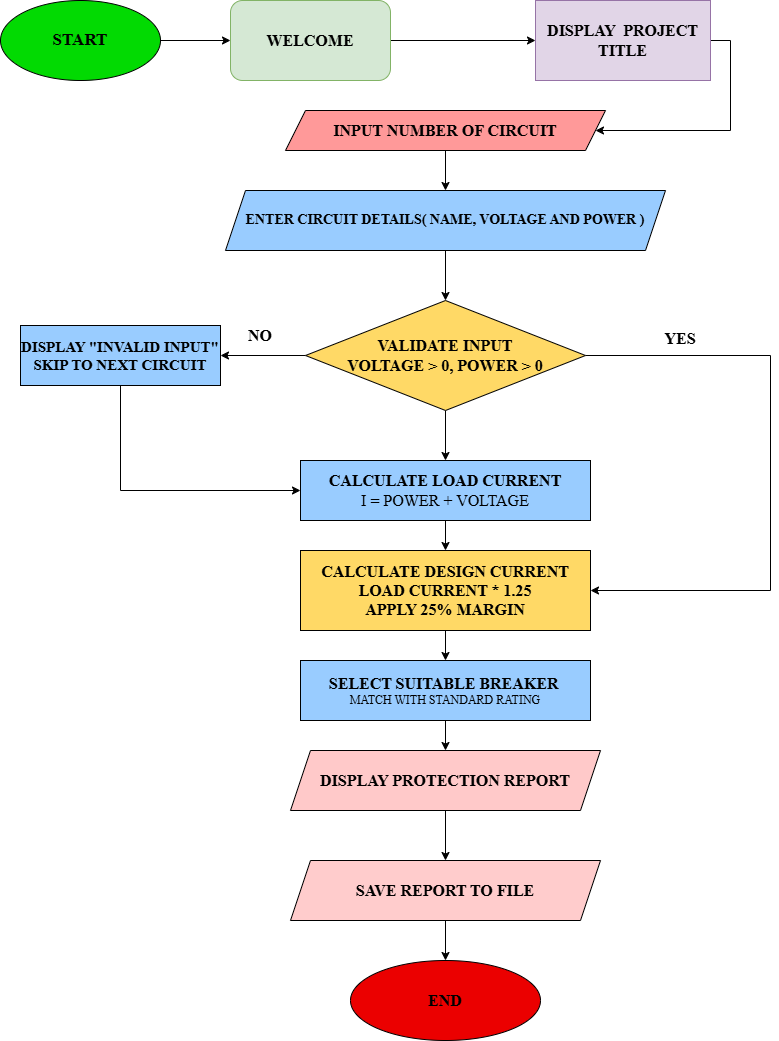

The diagram above was exported from draw.io. Its source (the exported page's mxGraphModel, read from the mxfile embedded in the PNG):
<mxGraphModel dx="1407" dy="1015" grid="1" gridSize="10" guides="1" tooltips="1" connect="1" arrows="1" fold="1" page="1" pageScale="1" pageWidth="850" pageHeight="1100" math="0" shadow="0">
  <root>
    <mxCell id="0" />
    <mxCell id="1" parent="0" />
    <mxCell id="_RPZs_NvSYERY0XyfSH4-43" edge="1" parent="1" source="_RPZs_NvSYERY0XyfSH4-1" style="edgeStyle=orthogonalEdgeStyle;rounded=0;orthogonalLoop=1;jettySize=auto;html=1;exitX=1;exitY=0.5;exitDx=0;exitDy=0;entryX=0;entryY=0.5;entryDx=0;entryDy=0;" target="_RPZs_NvSYERY0XyfSH4-41">
      <mxGeometry relative="1" as="geometry" />
    </mxCell>
    <mxCell id="_RPZs_NvSYERY0XyfSH4-1" parent="1" style="ellipse;whiteSpace=wrap;html=1;fillColor=#02DA02;" value="&lt;font face=&quot;Times New Roman&quot; style=&quot;font-size: 17px;&quot;&gt;&lt;b style=&quot;&quot;&gt;START&lt;/b&gt;&lt;/font&gt;" vertex="1">
      <mxGeometry height="80" width="160" x="10" y="20" as="geometry" />
    </mxCell>
    <mxCell id="_RPZs_NvSYERY0XyfSH4-25" edge="1" parent="1" source="_RPZs_NvSYERY0XyfSH4-2" style="edgeStyle=orthogonalEdgeStyle;rounded=0;orthogonalLoop=1;jettySize=auto;html=1;exitX=0.5;exitY=1;exitDx=0;exitDy=0;entryX=0.5;entryY=0;entryDx=0;entryDy=0;" target="_RPZs_NvSYERY0XyfSH4-3">
      <mxGeometry relative="1" as="geometry" />
    </mxCell>
    <mxCell id="_RPZs_NvSYERY0XyfSH4-2" parent="1" style="shape=parallelogram;perimeter=parallelogramPerimeter;whiteSpace=wrap;html=1;fixedSize=1;fillColor=#FF9999;" value="&lt;font face=&quot;Times New Roman&quot; style=&quot;font-size: 16px;&quot;&gt;&lt;b&gt;INPUT NUMBER OF CIRCUIT&lt;/b&gt;&lt;/font&gt;" vertex="1">
      <mxGeometry height="40" width="320" x="295" y="130" as="geometry" />
    </mxCell>
    <mxCell id="_RPZs_NvSYERY0XyfSH4-22" edge="1" parent="1" source="_RPZs_NvSYERY0XyfSH4-3" style="edgeStyle=orthogonalEdgeStyle;rounded=0;orthogonalLoop=1;jettySize=auto;html=1;exitX=0.5;exitY=1;exitDx=0;exitDy=0;entryX=0.5;entryY=0;entryDx=0;entryDy=0;" target="_RPZs_NvSYERY0XyfSH4-5">
      <mxGeometry relative="1" as="geometry" />
    </mxCell>
    <mxCell id="_RPZs_NvSYERY0XyfSH4-3" parent="1" style="shape=parallelogram;perimeter=parallelogramPerimeter;whiteSpace=wrap;html=1;fixedSize=1;fillColor=#99CCFF;" value="&lt;font style=&quot;font-size: 14px;&quot; face=&quot;Times New Roman&quot;&gt;&lt;b&gt;ENTER CIRCUIT DETAILS( NAME, VOLTAGE AND POWER )&lt;/b&gt;&lt;/font&gt;" vertex="1">
      <mxGeometry height="60" width="440" x="235" y="210" as="geometry" />
    </mxCell>
    <mxCell id="_RPZs_NvSYERY0XyfSH4-23" edge="1" parent="1" source="_RPZs_NvSYERY0XyfSH4-5" style="edgeStyle=orthogonalEdgeStyle;rounded=0;orthogonalLoop=1;jettySize=auto;html=1;exitX=0;exitY=0.5;exitDx=0;exitDy=0;entryX=1;entryY=0.5;entryDx=0;entryDy=0;" target="_RPZs_NvSYERY0XyfSH4-11">
      <mxGeometry relative="1" as="geometry" />
    </mxCell>
    <mxCell id="_RPZs_NvSYERY0XyfSH4-28" edge="1" parent="1" source="_RPZs_NvSYERY0XyfSH4-5" style="edgeStyle=orthogonalEdgeStyle;rounded=0;orthogonalLoop=1;jettySize=auto;html=1;exitX=0.5;exitY=1;exitDx=0;exitDy=0;entryX=0.5;entryY=0;entryDx=0;entryDy=0;" target="_RPZs_NvSYERY0XyfSH4-6">
      <mxGeometry relative="1" as="geometry" />
    </mxCell>
    <mxCell id="_RPZs_NvSYERY0XyfSH4-39" edge="1" parent="1" source="_RPZs_NvSYERY0XyfSH4-5" style="edgeStyle=orthogonalEdgeStyle;rounded=0;orthogonalLoop=1;jettySize=auto;html=1;exitX=1;exitY=0.5;exitDx=0;exitDy=0;entryX=1;entryY=0.5;entryDx=0;entryDy=0;" target="_RPZs_NvSYERY0XyfSH4-7">
      <mxGeometry relative="1" as="geometry">
        <Array as="points">
          <mxPoint x="780" y="375" />
          <mxPoint x="780" y="610" />
        </Array>
      </mxGeometry>
    </mxCell>
    <mxCell id="_RPZs_NvSYERY0XyfSH4-5" parent="1" style="rhombus;whiteSpace=wrap;html=1;fillColor=#FFD966;" value="&lt;b&gt;&lt;font face=&quot;Times New Roman&quot; style=&quot;font-size: 16px;&quot;&gt;VALIDATE INPUT&lt;br&gt;VOLTAGE &amp;gt; 0, POWER &amp;gt; 0&lt;/font&gt;&lt;/b&gt;" vertex="1">
      <mxGeometry height="110" width="280" x="315" y="320" as="geometry" />
    </mxCell>
    <mxCell id="_RPZs_NvSYERY0XyfSH4-27" edge="1" parent="1" source="_RPZs_NvSYERY0XyfSH4-6" style="edgeStyle=orthogonalEdgeStyle;rounded=0;orthogonalLoop=1;jettySize=auto;html=1;exitX=0.5;exitY=1;exitDx=0;exitDy=0;entryX=0.5;entryY=0;entryDx=0;entryDy=0;" target="_RPZs_NvSYERY0XyfSH4-7">
      <mxGeometry relative="1" as="geometry" />
    </mxCell>
    <mxCell id="_RPZs_NvSYERY0XyfSH4-6" parent="1" style="rounded=0;whiteSpace=wrap;html=1;fillColor=#99CCFF;" value="&lt;font face=&quot;Times New Roman&quot; style=&quot;font-size: 16px;&quot;&gt;&lt;b&gt;CALCULATE LOAD CURRENT&lt;/b&gt;&lt;br&gt;I = POWER + VOLTAGE&lt;/font&gt;" vertex="1">
      <mxGeometry height="60" width="290" x="310" y="480" as="geometry" />
    </mxCell>
    <mxCell id="_RPZs_NvSYERY0XyfSH4-29" edge="1" parent="1" source="_RPZs_NvSYERY0XyfSH4-7" style="edgeStyle=orthogonalEdgeStyle;rounded=0;orthogonalLoop=1;jettySize=auto;html=1;exitX=0.5;exitY=1;exitDx=0;exitDy=0;entryX=0.5;entryY=0;entryDx=0;entryDy=0;" target="_RPZs_NvSYERY0XyfSH4-8">
      <mxGeometry relative="1" as="geometry" />
    </mxCell>
    <mxCell id="_RPZs_NvSYERY0XyfSH4-7" parent="1" style="rounded=0;whiteSpace=wrap;html=1;fillColor=#FFD966;" value="&lt;b&gt;&lt;font face=&quot;Times New Roman&quot; style=&quot;font-size: 16px;&quot;&gt;CALCULATE DESIGN CURRENT&lt;br&gt;LOAD CURRENT * 1.25&lt;br&gt;APPLY 25% MARGIN&lt;/font&gt;&lt;/b&gt;" vertex="1">
      <mxGeometry height="80" width="290" x="310" y="570" as="geometry" />
    </mxCell>
    <mxCell id="_RPZs_NvSYERY0XyfSH4-30" edge="1" parent="1" source="_RPZs_NvSYERY0XyfSH4-8" style="edgeStyle=orthogonalEdgeStyle;rounded=0;orthogonalLoop=1;jettySize=auto;html=1;exitX=0.5;exitY=1;exitDx=0;exitDy=0;entryX=0.5;entryY=0;entryDx=0;entryDy=0;" target="_RPZs_NvSYERY0XyfSH4-10">
      <mxGeometry relative="1" as="geometry" />
    </mxCell>
    <mxCell id="_RPZs_NvSYERY0XyfSH4-8" parent="1" style="rounded=0;whiteSpace=wrap;html=1;fillColor=#99CCFF;" value="&lt;font face=&quot;Times New Roman&quot; style=&quot;&quot;&gt;&lt;font style=&quot;font-size: 16px;&quot;&gt;&lt;b&gt;SELECT SUITABLE BREAKER&lt;/b&gt;&lt;/font&gt;&lt;span style=&quot;font-weight: bold; font-size: 11px;&quot;&gt;&amp;nbsp;&lt;/span&gt;&lt;br&gt;&lt;font&gt;MATCH WITH STANDARD RATING&lt;/font&gt;&lt;/font&gt;" vertex="1">
      <mxGeometry height="60" width="290" x="310" y="680" as="geometry" />
    </mxCell>
    <mxCell id="_RPZs_NvSYERY0XyfSH4-35" edge="1" parent="1" source="_RPZs_NvSYERY0XyfSH4-9" style="edgeStyle=orthogonalEdgeStyle;rounded=0;orthogonalLoop=1;jettySize=auto;html=1;exitX=0.5;exitY=1;exitDx=0;exitDy=0;entryX=0.5;entryY=0;entryDx=0;entryDy=0;" target="_RPZs_NvSYERY0XyfSH4-34">
      <mxGeometry relative="1" as="geometry" />
    </mxCell>
    <mxCell id="_RPZs_NvSYERY0XyfSH4-9" parent="1" style="shape=parallelogram;perimeter=parallelogramPerimeter;whiteSpace=wrap;html=1;fixedSize=1;fillColor=#FFCCCC;" value="&lt;font face=&quot;Times New Roman&quot; style=&quot;font-size: 16px;&quot;&gt;&lt;b style=&quot;&quot;&gt;SAVE REPORT TO FILE&lt;/b&gt;&lt;/font&gt;" vertex="1">
      <mxGeometry height="60" width="310" x="300" y="880" as="geometry" />
    </mxCell>
    <mxCell id="_RPZs_NvSYERY0XyfSH4-31" edge="1" parent="1" source="_RPZs_NvSYERY0XyfSH4-10" style="edgeStyle=orthogonalEdgeStyle;rounded=0;orthogonalLoop=1;jettySize=auto;html=1;exitX=0.5;exitY=1;exitDx=0;exitDy=0;entryX=0.5;entryY=0;entryDx=0;entryDy=0;" target="_RPZs_NvSYERY0XyfSH4-9">
      <mxGeometry relative="1" as="geometry" />
    </mxCell>
    <mxCell id="_RPZs_NvSYERY0XyfSH4-10" parent="1" style="shape=parallelogram;perimeter=parallelogramPerimeter;whiteSpace=wrap;html=1;fixedSize=1;fillColor=#FFC9C9;" value="&lt;font face=&quot;Times New Roman&quot; style=&quot;font-size: 16px;&quot;&gt;&lt;b style=&quot;&quot;&gt;DISPLAY PROTECTION REPORT&lt;/b&gt;&lt;/font&gt;" vertex="1">
      <mxGeometry height="60" width="310" x="300" y="770" as="geometry" />
    </mxCell>
    <mxCell id="_RPZs_NvSYERY0XyfSH4-18" edge="1" parent="1" source="_RPZs_NvSYERY0XyfSH4-11" style="edgeStyle=orthogonalEdgeStyle;rounded=0;orthogonalLoop=1;jettySize=auto;html=1;exitX=0.5;exitY=1;exitDx=0;exitDy=0;entryX=0;entryY=0.5;entryDx=0;entryDy=0;" target="_RPZs_NvSYERY0XyfSH4-6">
      <mxGeometry relative="1" as="geometry" />
    </mxCell>
    <mxCell id="_RPZs_NvSYERY0XyfSH4-11" parent="1" style="rounded=0;whiteSpace=wrap;html=1;fillColor=#99CCFF;" value="&lt;b&gt;&lt;font face=&quot;Times New Roman&quot; style=&quot;font-size: 15px;&quot;&gt;DISPLAY &quot;INVALID INPUT&quot;&lt;br&gt;SKIP TO NEXT CIRCUIT&lt;/font&gt;&lt;/b&gt;" vertex="1">
      <mxGeometry height="60" width="200" x="30" y="345" as="geometry" />
    </mxCell>
    <mxCell id="_RPZs_NvSYERY0XyfSH4-34" parent="1" style="ellipse;whiteSpace=wrap;html=1;fillColor=#EB0000;" value="&lt;font face=&quot;Times New Roman&quot; style=&quot;font-size: 16px;&quot;&gt;&lt;b style=&quot;&quot;&gt;END&lt;/b&gt;&lt;/font&gt;" vertex="1">
      <mxGeometry height="80" width="190" x="360" y="980" as="geometry" />
    </mxCell>
    <mxCell id="_RPZs_NvSYERY0XyfSH4-37" parent="1" style="text;html=1;whiteSpace=wrap;strokeColor=none;fillColor=none;align=center;verticalAlign=middle;rounded=0;" value="&lt;b&gt;&lt;font face=&quot;Times New Roman&quot; style=&quot;font-size: 16px;&quot;&gt;YES&lt;/font&gt;&lt;/b&gt;" vertex="1">
      <mxGeometry height="36" width="60" x="660" y="340" as="geometry" />
    </mxCell>
    <mxCell id="_RPZs_NvSYERY0XyfSH4-40" parent="1" style="text;html=1;whiteSpace=wrap;strokeColor=none;fillColor=none;align=center;verticalAlign=middle;rounded=0;" value="&lt;b&gt;&lt;font face=&quot;Times New Roman&quot; style=&quot;font-size: 16px;&quot;&gt;NO&lt;/font&gt;&lt;/b&gt;" vertex="1">
      <mxGeometry height="30" width="60" x="240" y="340" as="geometry" />
    </mxCell>
    <mxCell id="_RPZs_NvSYERY0XyfSH4-44" edge="1" parent="1" source="_RPZs_NvSYERY0XyfSH4-41" style="edgeStyle=orthogonalEdgeStyle;rounded=0;orthogonalLoop=1;jettySize=auto;html=1;" target="_RPZs_NvSYERY0XyfSH4-42" value="">
      <mxGeometry relative="1" as="geometry" />
    </mxCell>
    <mxCell id="_RPZs_NvSYERY0XyfSH4-41" parent="1" style="rounded=1;whiteSpace=wrap;html=1;fillColor=#d5e8d4;strokeColor=#82b366;" value="&lt;font face=&quot;Times New Roman&quot; style=&quot;font-size: 16px;&quot;&gt;&lt;b style=&quot;&quot;&gt;WELCOME&lt;/b&gt;&lt;/font&gt;" vertex="1">
      <mxGeometry height="80" width="160" x="240" y="20" as="geometry" />
    </mxCell>
    <mxCell id="_RPZs_NvSYERY0XyfSH4-46" edge="1" parent="1" source="_RPZs_NvSYERY0XyfSH4-42" style="edgeStyle=orthogonalEdgeStyle;rounded=0;orthogonalLoop=1;jettySize=auto;html=1;exitX=1;exitY=0.5;exitDx=0;exitDy=0;entryX=1;entryY=0.5;entryDx=0;entryDy=0;" target="_RPZs_NvSYERY0XyfSH4-2">
      <mxGeometry relative="1" as="geometry">
        <Array as="points">
          <mxPoint x="740" y="60" />
          <mxPoint x="740" y="150" />
        </Array>
        <mxPoint x="751.333251953125" y="200" as="targetPoint" />
      </mxGeometry>
    </mxCell>
    <mxCell id="_RPZs_NvSYERY0XyfSH4-42" parent="1" style="rounded=0;whiteSpace=wrap;html=1;fillColor=#e1d5e7;strokeColor=#9673a6;" value="&lt;font face=&quot;Times New Roman&quot; style=&quot;font-size: 16px;&quot;&gt;&lt;b&gt;DISPLAY&amp;nbsp; PROJECT TITLE&lt;/b&gt;&lt;/font&gt;" vertex="1">
      <mxGeometry height="80" width="175" x="545" y="20" as="geometry" />
    </mxCell>
  </root>
</mxGraphModel>